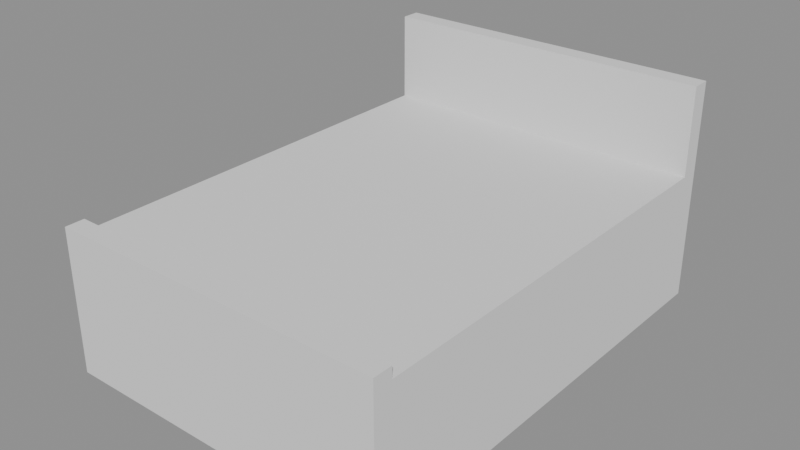 # Source: Double_Bed_-_Collision.blend  (saved by Blender 4.5.88; exported with 4.5.12 LTS)
import bpy
from mathutils import Matrix  # noqa: F401  (used for matrix-valued properties, if any)

bpy.ops.wm.read_factory_settings(use_empty=True)
scene = bpy.context.scene
scene.name = 'Scene'

# ---- materials (node trees are filled in below, after node groups)
mat_mat_collision = bpy.data.materials.new('MAT_Collision')

# ---- material node trees

# ---- meshes
me_collision = bpy.data.meshes.new('Collision')
me_collision.from_pydata([(-1.138, -1.55, 0.0), (-1.138, -1.55, 0.975), (-1.138, 1.42, 1.5), (-1.138, -1.42, 0.975), (-1.138, 1.55, 0.0), (1.138, -1.55, 0.975), (-1.138, 1.55, 1.5), (1.138, -1.55, 0.0), (1.138, -1.42, 0.975), (1.138, 1.42, 1.5), (1.138, 1.55, 0.0), (1.138, 1.55, 1.5), (-1.138, 1.42, 0.9), (1.138, 1.42, 0.9), (-1.138, -1.42, 0.9), (1.138, -1.42, 0.9)], [], [(0, 1, 3), (0, 14, 12), (4, 0, 12), (15, 8, 5), (9, 2, 12), (15, 7, 10), (12, 2, 4), (10, 13, 15), (6, 2, 9), (0, 10, 7), (15, 5, 7), (10, 9, 13), (5, 1, 0), (3, 8, 15), (5, 0, 7), (13, 14, 15), (10, 11, 9), (2, 6, 4), (13, 12, 14), (9, 12, 13), (6, 9, 11), (11, 4, 6), (3, 15, 14), (0, 3, 14), (0, 4, 10), (3, 5, 8), (11, 10, 4), (3, 1, 5)])
me_collision.materials.append(mat_mat_collision)
me_collision.update()

# ---- objects
ob_collision = bpy.data.objects.new('Collision', me_collision)

# ---- transforms, parenting, visibility, modifiers, constraints
ob_collision.location = (0.0, 0.0, 0.0)

# ---- collection membership
scene.collection.objects.link(ob_collision)

# ---- scene / render settings (as saved in the file)
scene.frame_start = 1; scene.frame_end = 250; scene.frame_set(1)
scene.render.engine = 'BLENDER_EEVEE_NEXT'
bpy.context.view_layer.update()

# ---- added for rendering (the .blend has no active camera and no usable light): camera, sun + grey world if the file has none
cam_auto = bpy.data.cameras.new('AutoCamera')
cam_auto.lens = 50.0
cam_auto.sensor_width = 36.0
cam_auto.clip_end = 1000.0
ob_auto_camera = bpy.data.objects.new('AutoCamera', cam_auto)
scene.collection.objects.link(ob_auto_camera)
ob_auto_camera.location = (3.8193, -4.58316, 3.80544)
ob_auto_camera.rotation_euler = (1.09748, -7.21219e-08, 0.694738)
scene.camera = ob_auto_camera
light_auto_sun = bpy.data.lights.new('AutoSun', 'SUN')
light_auto_sun.energy = 3.0
light_auto_sun.angle = 0.0523599
ob_auto_sun = bpy.data.objects.new('AutoSun', light_auto_sun)
scene.collection.objects.link(ob_auto_sun)
ob_auto_sun.rotation_euler = (0.872665, 0.174533, 0.523599)
if scene.world is None:
    world_auto = bpy.data.worlds.new('AutoWorld')
    world_auto.color = (0.3, 0.3, 0.3)
    scene.world = world_auto
bpy.context.view_layer.update()
